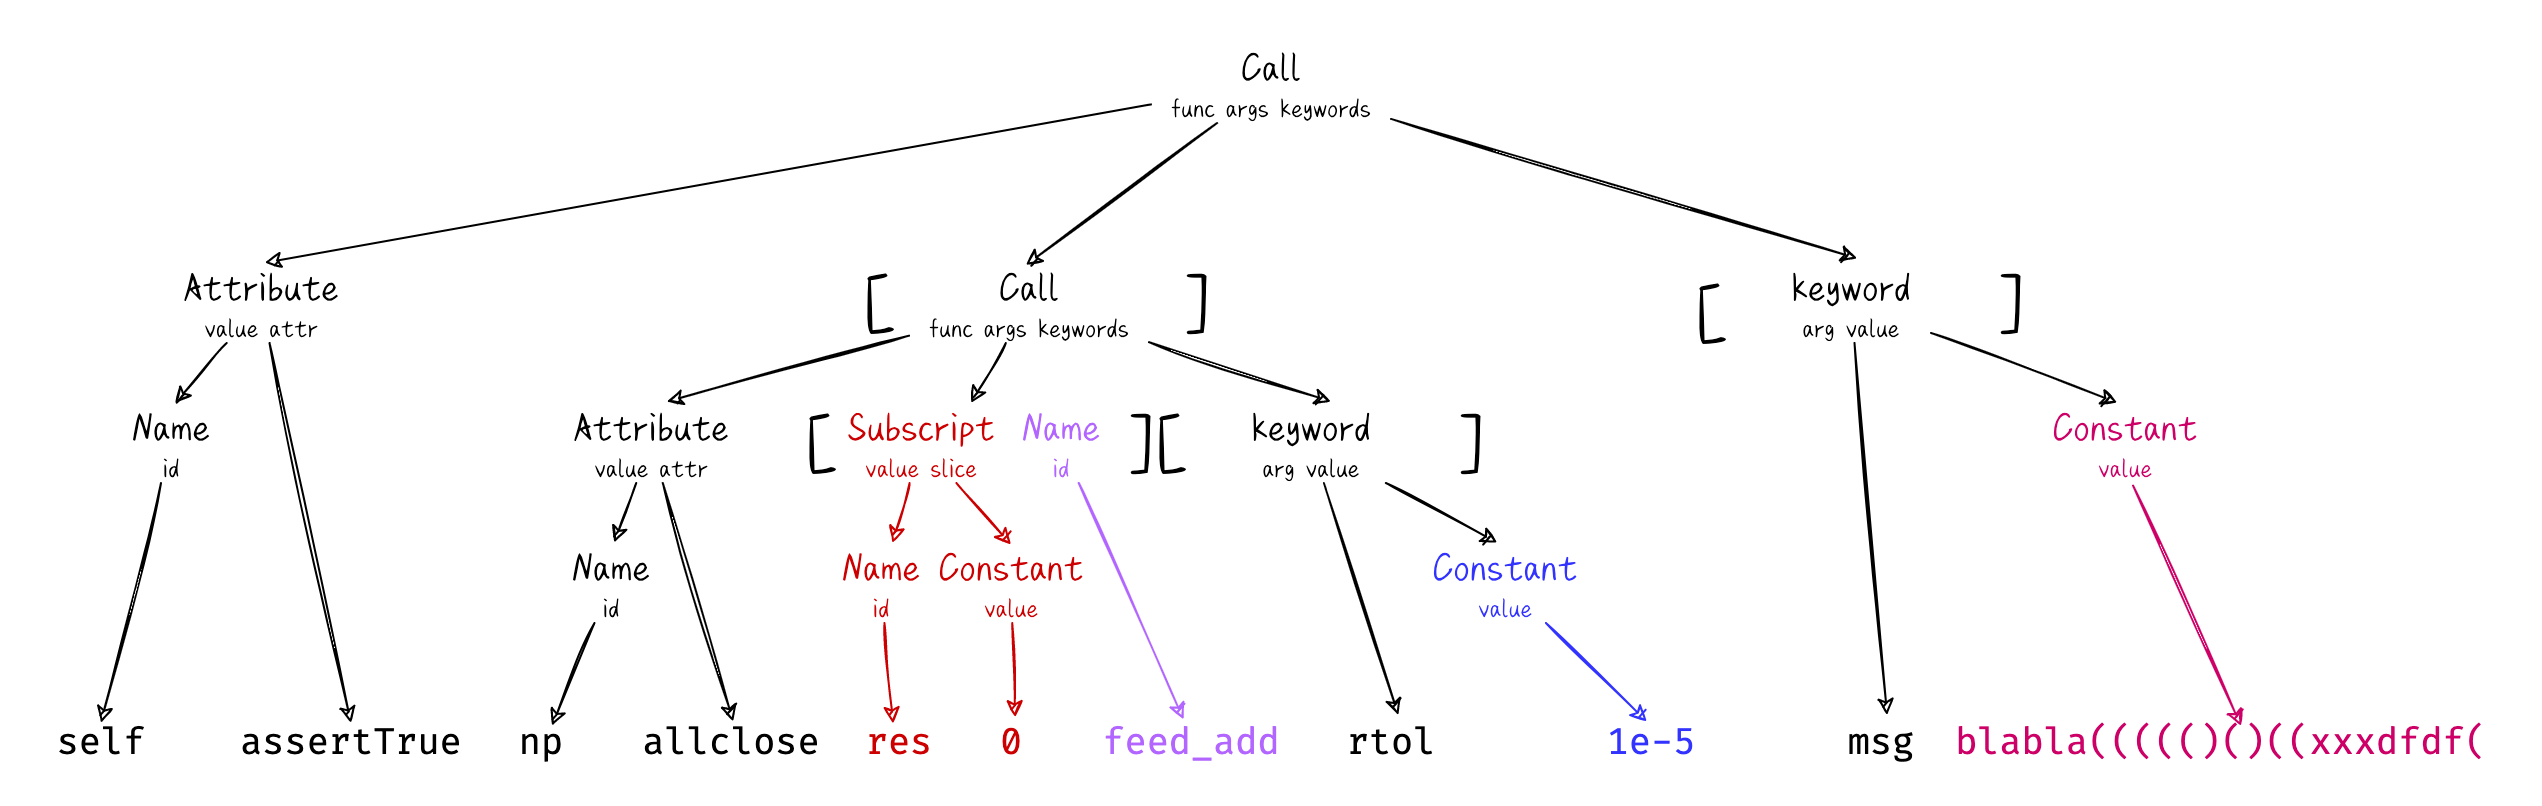

The diagram above was exported from draw.io. Its source (the exported page's mxGraphModel, read from the mxfile embedded in the PNG):
<mxGraphModel dx="1633" dy="969" grid="1" gridSize="10" guides="1" tooltips="1" connect="1" arrows="1" fold="1" page="1" pageScale="1" pageWidth="827" pageHeight="1169" background="#FFFFFF" math="0" shadow="0">
  <root>
    <mxCell id="0" />
    <mxCell id="1" parent="0" />
    <mxCell id="5" style="edgeStyle=none;html=1;fontFamily=FZSJ-ZHIWNDXSG;fontSize=14;entryX=0.521;entryY=-0.004;entryDx=0;entryDy=0;entryPerimeter=0;fontColor=#000000;strokeColor=#000000;sketch=1;" parent="1" source="2" target="6" edge="1">
      <mxGeometry relative="1" as="geometry">
        <mxPoint x="110" y="190" as="targetPoint" />
      </mxGeometry>
    </mxCell>
    <mxCell id="14" style="edgeStyle=none;html=1;fontFamily=Fira Code;fontSize=18;entryX=0.487;entryY=0.025;entryDx=0;entryDy=0;entryPerimeter=0;fontColor=#000000;strokeColor=#000000;sketch=1;" parent="1" source="2" target="15" edge="1">
      <mxGeometry relative="1" as="geometry">
        <mxPoint x="270" y="190" as="targetPoint" />
      </mxGeometry>
    </mxCell>
    <mxCell id="65" style="edgeStyle=none;html=1;entryX=0.539;entryY=-0.058;entryDx=0;entryDy=0;entryPerimeter=0;fontFamily=Fira Code;fontSize=18;fontColor=#000000;strokeColor=#000000;sketch=1;" parent="1" source="2" target="58" edge="1">
      <mxGeometry relative="1" as="geometry" />
    </mxCell>
    <mxCell id="2" value="&lt;font face=&quot;FZSJ-ZHIWNDXSG&quot;&gt;&lt;span style=&quot;font-size: 21px&quot;&gt;Call&lt;/span&gt;&lt;br&gt;&lt;font style=&quot;font-size: 14px&quot;&gt;func args keywords&lt;/font&gt;&lt;br&gt;&lt;/font&gt;" style="text;html=1;align=center;verticalAlign=middle;resizable=0;points=[];autosize=1;strokeColor=none;fillColor=none;fontColor=#000000;sketch=1;" parent="1" vertex="1">
      <mxGeometry x="565" y="80" width="120" height="40" as="geometry" />
    </mxCell>
    <mxCell id="8" style="edgeStyle=none;html=1;entryX=0.54;entryY=0.004;entryDx=0;entryDy=0;entryPerimeter=0;fontFamily=FZSJ-ZHIWNDXSG;fontSize=14;fontColor=#000000;strokeColor=#000000;sketch=1;" parent="1" source="6" target="7" edge="1">
      <mxGeometry relative="1" as="geometry" />
    </mxCell>
    <mxCell id="11" style="edgeStyle=none;html=1;fontFamily=Fira Code;fontSize=18;entryX=0.5;entryY=0;entryDx=0;entryDy=0;entryPerimeter=0;fontColor=#000000;strokeColor=#000000;sketch=1;" parent="1" source="6" target="13" edge="1">
      <mxGeometry relative="1" as="geometry">
        <mxPoint x="180" y="260" as="targetPoint" />
      </mxGeometry>
    </mxCell>
    <mxCell id="6" value="&lt;font face=&quot;FZSJ-ZHIWNDXSG&quot;&gt;&lt;span style=&quot;font-size: 21px&quot;&gt;Attribute&lt;/span&gt;&lt;br&gt;&lt;span style=&quot;font-size: 14px&quot;&gt;value attr&lt;/span&gt;&lt;br&gt;&lt;/font&gt;" style="text;html=1;align=center;verticalAlign=middle;resizable=0;points=[];autosize=1;strokeColor=none;fillColor=none;fontColor=#000000;sketch=1;" parent="1" vertex="1">
      <mxGeometry x="75" y="190" width="90" height="40" as="geometry" />
    </mxCell>
    <mxCell id="10" style="edgeStyle=none;html=1;entryX=0.5;entryY=0;entryDx=0;entryDy=0;entryPerimeter=0;fontFamily=Fira Code;fontSize=18;fontColor=#000000;strokeColor=#000000;sketch=1;" parent="1" source="7" target="9" edge="1">
      <mxGeometry relative="1" as="geometry" />
    </mxCell>
    <mxCell id="7" value="&lt;font face=&quot;FZSJ-ZHIWNDXSG&quot;&gt;&lt;span style=&quot;font-size: 21px&quot;&gt;Name&lt;/span&gt;&lt;br&gt;&lt;span style=&quot;font-size: 14px&quot;&gt;id&lt;/span&gt;&lt;br&gt;&lt;/font&gt;" style="text;html=1;align=center;verticalAlign=middle;resizable=0;points=[];autosize=1;strokeColor=none;fillColor=none;fontColor=#000000;sketch=1;" parent="1" vertex="1">
      <mxGeometry x="50" y="260" width="50" height="40" as="geometry" />
    </mxCell>
    <mxCell id="9" value="&lt;font style=&quot;font-size: 18px&quot;&gt;self&lt;/font&gt;" style="text;html=1;align=center;verticalAlign=middle;resizable=0;points=[];autosize=1;strokeColor=none;fillColor=none;fontFamily=Fira Code;fontColor=#000000;sketch=1;" parent="1" vertex="1">
      <mxGeometry x="10" y="420" width="60" height="20" as="geometry" />
    </mxCell>
    <mxCell id="13" value="&lt;font style=&quot;font-size: 18px&quot;&gt;assertTrue&lt;/font&gt;" style="text;html=1;align=center;verticalAlign=middle;resizable=0;points=[];autosize=1;strokeColor=none;fillColor=none;fontFamily=Fira Code;fontColor=#000000;sketch=1;" parent="1" vertex="1">
      <mxGeometry x="100" y="420" width="130" height="20" as="geometry" />
    </mxCell>
    <mxCell id="21" style="edgeStyle=none;html=1;entryX=0.588;entryY=-0.018;entryDx=0;entryDy=0;entryPerimeter=0;fontFamily=Fira Code;fontSize=18;fontColor=#000000;strokeColor=#000000;sketch=1;" parent="1" source="15" target="17" edge="1">
      <mxGeometry relative="1" as="geometry" />
    </mxCell>
    <mxCell id="31" style="edgeStyle=none;html=1;entryX=0.778;entryY=0;entryDx=0;entryDy=0;entryPerimeter=0;fontFamily=FZSJ-ZHIWNDXSG;fontSize=36;fontColor=#000000;strokeColor=#000000;sketch=1;" parent="1" source="15" target="16" edge="1">
      <mxGeometry relative="1" as="geometry" />
    </mxCell>
    <mxCell id="51" style="edgeStyle=none;html=1;entryX=0.625;entryY=-0.018;entryDx=0;entryDy=0;entryPerimeter=0;fontFamily=FZSJ-ZHIWNDXSG;fontSize=36;fontColor=#000000;strokeColor=#000000;sketch=1;" parent="1" source="15" target="43" edge="1">
      <mxGeometry relative="1" as="geometry" />
    </mxCell>
    <mxCell id="15" value="&lt;font face=&quot;FZSJ-ZHIWNDXSG&quot;&gt;&lt;span style=&quot;font-size: 21px&quot;&gt;Call&lt;/span&gt;&lt;br&gt;&lt;span style=&quot;font-size: 14px&quot;&gt;func args keywords&lt;/span&gt;&lt;br&gt;&lt;/font&gt;" style="text;html=1;align=center;verticalAlign=middle;resizable=0;points=[];autosize=1;strokeColor=none;fillColor=none;fontColor=#000000;sketch=1;" parent="1" vertex="1">
      <mxGeometry x="444" y="190" width="120" height="40" as="geometry" />
    </mxCell>
    <mxCell id="34" style="edgeStyle=none;html=1;fontFamily=FZSJ-ZHIWNDXSG;fontSize=36;fontColor=#CC0000;strokeColor=#CC0000;sketch=1;" parent="1" source="16" target="33" edge="1">
      <mxGeometry relative="1" as="geometry" />
    </mxCell>
    <mxCell id="37" style="edgeStyle=none;html=1;entryX=0.5;entryY=0.021;entryDx=0;entryDy=0;entryPerimeter=0;fontFamily=FZSJ-ZHIWNDXSG;fontSize=36;fontColor=#CC0000;strokeColor=#CC0000;sketch=1;" parent="1" source="16" target="36" edge="1">
      <mxGeometry relative="1" as="geometry" />
    </mxCell>
    <mxCell id="16" value="&lt;font face=&quot;FZSJ-ZHIWNDXSG&quot;&gt;&lt;span style=&quot;font-size: 21px&quot;&gt;Subscript&lt;/span&gt;&lt;br&gt;&lt;span style=&quot;font-size: 14px&quot;&gt;value slice&lt;/span&gt;&lt;br&gt;&lt;/font&gt;" style="text;html=1;align=center;verticalAlign=middle;resizable=0;points=[];autosize=1;strokeColor=none;fillColor=none;fontColor=#CC0000;sketch=1;" parent="1" vertex="1">
      <mxGeometry x="405" y="260" width="90" height="40" as="geometry" />
    </mxCell>
    <mxCell id="22" style="edgeStyle=none;html=1;entryX=0.532;entryY=-0.005;entryDx=0;entryDy=0;entryPerimeter=0;fontFamily=Fira Code;fontSize=18;fontColor=#000000;strokeColor=#000000;sketch=1;" parent="1" source="17" target="18" edge="1">
      <mxGeometry relative="1" as="geometry" />
    </mxCell>
    <mxCell id="25" style="edgeStyle=none;html=1;entryX=0.511;entryY=-0.037;entryDx=0;entryDy=0;entryPerimeter=0;fontFamily=Fira Code;fontSize=18;fontColor=#000000;strokeColor=#000000;sketch=1;" parent="1" source="17" target="24" edge="1">
      <mxGeometry relative="1" as="geometry" />
    </mxCell>
    <mxCell id="17" value="&lt;font face=&quot;FZSJ-ZHIWNDXSG&quot;&gt;&lt;span style=&quot;font-size: 21px&quot;&gt;Attribute&lt;/span&gt;&lt;br&gt;&lt;span style=&quot;font-size: 14px&quot;&gt;value attr&lt;/span&gt;&lt;br&gt;&lt;/font&gt;" style="text;html=1;align=center;verticalAlign=middle;resizable=0;points=[];autosize=1;strokeColor=none;fillColor=none;fontColor=#000000;sketch=1;" parent="1" vertex="1">
      <mxGeometry x="270" y="260" width="90" height="40" as="geometry" />
    </mxCell>
    <mxCell id="23" style="edgeStyle=none;html=1;entryX=0.638;entryY=0.068;entryDx=0;entryDy=0;entryPerimeter=0;fontFamily=Fira Code;fontSize=18;fontColor=#000000;strokeColor=#000000;sketch=1;" parent="1" source="18" target="20" edge="1">
      <mxGeometry relative="1" as="geometry" />
    </mxCell>
    <mxCell id="18" value="&lt;font face=&quot;FZSJ-ZHIWNDXSG&quot;&gt;&lt;span style=&quot;font-size: 21px&quot;&gt;Name&lt;/span&gt;&lt;br&gt;&lt;span style=&quot;font-size: 14px&quot;&gt;id&lt;/span&gt;&lt;br&gt;&lt;/font&gt;" style="text;html=1;align=center;verticalAlign=middle;resizable=0;points=[];autosize=1;strokeColor=none;fillColor=none;fontColor=#000000;sketch=1;" parent="1" vertex="1">
      <mxGeometry x="270" y="330" width="50" height="40" as="geometry" />
    </mxCell>
    <mxCell id="20" value="&lt;font style=&quot;font-size: 18px&quot;&gt;np&lt;/font&gt;" style="text;html=1;align=center;verticalAlign=middle;resizable=0;points=[];autosize=1;strokeColor=none;fillColor=none;fontFamily=Fira Code;fontColor=#000000;sketch=1;" parent="1" vertex="1">
      <mxGeometry x="240" y="420" width="40" height="20" as="geometry" />
    </mxCell>
    <mxCell id="24" value="&lt;font style=&quot;font-size: 18px&quot;&gt;allclose&lt;/font&gt;" style="text;html=1;align=center;verticalAlign=middle;resizable=0;points=[];autosize=1;strokeColor=none;fillColor=none;fontFamily=Fira Code;fontColor=#000000;sketch=1;" parent="1" vertex="1">
      <mxGeometry x="305" y="420" width="100" height="20" as="geometry" />
    </mxCell>
    <mxCell id="42" style="edgeStyle=none;html=1;entryX=0.463;entryY=-0.089;entryDx=0;entryDy=0;entryPerimeter=0;fontFamily=FZSJ-ZHIWNDXSG;fontSize=36;fontColor=#B266FF;strokeColor=#B266FF;sketch=1;" parent="1" source="26" target="41" edge="1">
      <mxGeometry relative="1" as="geometry" />
    </mxCell>
    <mxCell id="26" value="&lt;font face=&quot;FZSJ-ZHIWNDXSG&quot;&gt;&lt;span style=&quot;font-size: 21px&quot;&gt;Name&lt;/span&gt;&lt;br&gt;&lt;span style=&quot;font-size: 14px&quot;&gt;id&lt;/span&gt;&lt;br&gt;&lt;/font&gt;" style="text;html=1;align=center;verticalAlign=middle;resizable=0;points=[];autosize=1;strokeColor=none;fillColor=none;fontColor=#B266FF;sketch=1;" parent="1" vertex="1">
      <mxGeometry x="495" y="260" width="50" height="40" as="geometry" />
    </mxCell>
    <mxCell id="27" value="&lt;font style=&quot;font-size: 36px&quot;&gt;[&lt;/font&gt;" style="text;html=1;align=center;verticalAlign=middle;resizable=0;points=[];autosize=1;strokeColor=none;fillColor=none;fontSize=18;fontFamily=FZSJ-ZHIWNDXSG;fontColor=#000000;sketch=1;" parent="1" vertex="1">
      <mxGeometry x="414" y="195" width="30" height="30" as="geometry" />
    </mxCell>
    <mxCell id="28" value="&lt;font style=&quot;font-size: 36px&quot;&gt;]&lt;/font&gt;" style="text;html=1;align=center;verticalAlign=middle;resizable=0;points=[];autosize=1;strokeColor=none;fillColor=none;fontSize=18;fontFamily=FZSJ-ZHIWNDXSG;fontColor=#000000;sketch=1;" parent="1" vertex="1">
      <mxGeometry x="573" y="195" width="30" height="30" as="geometry" />
    </mxCell>
    <mxCell id="29" value="&lt;font style=&quot;font-size: 36px&quot;&gt;[&lt;/font&gt;" style="text;html=1;align=center;verticalAlign=middle;resizable=0;points=[];autosize=1;strokeColor=none;fillColor=none;fontSize=18;fontFamily=FZSJ-ZHIWNDXSG;fontColor=#000000;sketch=1;" parent="1" vertex="1">
      <mxGeometry x="385" y="265" width="30" height="30" as="geometry" />
    </mxCell>
    <mxCell id="30" value="&lt;font style=&quot;font-size: 36px&quot;&gt;]&lt;/font&gt;" style="text;html=1;align=center;verticalAlign=middle;resizable=0;points=[];autosize=1;strokeColor=none;fillColor=none;fontSize=18;fontFamily=FZSJ-ZHIWNDXSG;fontColor=#000000;sketch=1;" parent="1" vertex="1">
      <mxGeometry x="545" y="265" width="30" height="30" as="geometry" />
    </mxCell>
    <mxCell id="32" value="&lt;font style=&quot;font-size: 18px&quot;&gt;res&lt;/font&gt;" style="text;html=1;align=center;verticalAlign=middle;resizable=0;points=[];autosize=1;strokeColor=none;fillColor=none;fontFamily=Fira Code;fontColor=#CC0000;sketch=1;" parent="1" vertex="1">
      <mxGeometry x="414" y="420" width="50" height="20" as="geometry" />
    </mxCell>
    <mxCell id="35" style="edgeStyle=none;html=1;entryX=0.441;entryY=0.016;entryDx=0;entryDy=0;entryPerimeter=0;fontFamily=FZSJ-ZHIWNDXSG;fontSize=36;fontColor=#000099;strokeColor=#CC0000;sketch=1;" parent="1" source="33" target="32" edge="1">
      <mxGeometry relative="1" as="geometry" />
    </mxCell>
    <mxCell id="33" value="&lt;font face=&quot;FZSJ-ZHIWNDXSG&quot;&gt;&lt;span style=&quot;font-size: 21px&quot;&gt;Name&lt;/span&gt;&lt;br&gt;&lt;span style=&quot;font-size: 14px&quot;&gt;id&lt;/span&gt;&lt;br&gt;&lt;/font&gt;" style="text;html=1;align=center;verticalAlign=middle;resizable=0;points=[];autosize=1;strokeColor=none;fillColor=none;fontColor=#CC0000;sketch=1;" parent="1" vertex="1">
      <mxGeometry x="405" y="330" width="50" height="40" as="geometry" />
    </mxCell>
    <mxCell id="39" style="edgeStyle=none;html=1;entryX=0.57;entryY=-0.142;entryDx=0;entryDy=0;entryPerimeter=0;fontFamily=FZSJ-ZHIWNDXSG;fontSize=36;fontColor=#CC0000;strokeColor=#CC0000;sketch=1;" parent="1" source="36" target="38" edge="1">
      <mxGeometry relative="1" as="geometry" />
    </mxCell>
    <mxCell id="36" value="&lt;font face=&quot;FZSJ-ZHIWNDXSG&quot;&gt;&lt;span style=&quot;font-size: 21px&quot;&gt;Constant&lt;/span&gt;&lt;br&gt;&lt;span style=&quot;font-size: 14px&quot;&gt;value&lt;/span&gt;&lt;br&gt;&lt;/font&gt;" style="text;html=1;align=center;verticalAlign=middle;resizable=0;points=[];autosize=1;strokeColor=none;fillColor=none;fontColor=#CC0000;sketch=1;" parent="1" vertex="1">
      <mxGeometry x="450" y="330" width="90" height="40" as="geometry" />
    </mxCell>
    <mxCell id="38" value="&lt;font style=&quot;font-size: 18px&quot;&gt;0&lt;/font&gt;" style="text;html=1;align=center;verticalAlign=middle;resizable=0;points=[];autosize=1;strokeColor=none;fillColor=none;fontFamily=Fira Code;fontColor=#CC0000;sketch=1;" parent="1" vertex="1">
      <mxGeometry x="480" y="420" width="30" height="20" as="geometry" />
    </mxCell>
    <mxCell id="41" value="&lt;font style=&quot;font-size: 18px&quot;&gt;feed_add&lt;/font&gt;" style="text;html=1;align=center;verticalAlign=middle;resizable=0;points=[];autosize=1;strokeColor=none;fillColor=none;fontFamily=Fira Code;fontColor=#B266FF;sketch=1;" parent="1" vertex="1">
      <mxGeometry x="535" y="420" width="100" height="20" as="geometry" />
    </mxCell>
    <mxCell id="50" style="edgeStyle=none;html=1;entryX=0.561;entryY=-0.195;entryDx=0;entryDy=0;entryPerimeter=0;fontFamily=FZSJ-ZHIWNDXSG;fontSize=36;fontColor=#000000;strokeColor=#000000;sketch=1;" parent="1" source="43" target="48" edge="1">
      <mxGeometry relative="1" as="geometry" />
    </mxCell>
    <mxCell id="54" style="edgeStyle=none;html=1;entryX=0.457;entryY=-0.005;entryDx=0;entryDy=0;entryPerimeter=0;fontFamily=FZSJ-ZHIWNDXSG;fontSize=36;fontColor=#000000;strokeColor=#000000;sketch=1;" parent="1" source="43" target="52" edge="1">
      <mxGeometry relative="1" as="geometry" />
    </mxCell>
    <mxCell id="43" value="&lt;font face=&quot;FZSJ-ZHIWNDXSG&quot;&gt;&lt;span style=&quot;font-size: 21px&quot;&gt;keyword&lt;/span&gt;&lt;br&gt;&lt;span style=&quot;font-size: 14px&quot;&gt;arg value&lt;/span&gt;&lt;br&gt;&lt;/font&gt;" style="text;html=1;align=center;verticalAlign=middle;resizable=0;points=[];autosize=1;strokeColor=none;fillColor=none;fontColor=#000000;sketch=1;" parent="1" vertex="1">
      <mxGeometry x="605" y="260" width="80" height="40" as="geometry" />
    </mxCell>
    <mxCell id="44" value="&lt;font style=&quot;font-size: 36px&quot;&gt;[&lt;/font&gt;" style="text;html=1;align=center;verticalAlign=middle;resizable=0;points=[];autosize=1;strokeColor=none;fillColor=none;fontSize=18;fontFamily=FZSJ-ZHIWNDXSG;fontColor=#000000;sketch=1;" parent="1" vertex="1">
      <mxGeometry x="560" y="265" width="30" height="30" as="geometry" />
    </mxCell>
    <mxCell id="46" value="&lt;font style=&quot;font-size: 36px&quot;&gt;]&lt;/font&gt;" style="text;html=1;align=center;verticalAlign=middle;resizable=0;points=[];autosize=1;strokeColor=none;fillColor=none;fontSize=18;fontFamily=FZSJ-ZHIWNDXSG;fontColor=#000000;sketch=1;" parent="1" vertex="1">
      <mxGeometry x="710" y="265" width="30" height="30" as="geometry" />
    </mxCell>
    <mxCell id="48" value="&lt;font style=&quot;font-size: 18px&quot;&gt;rtol&lt;/font&gt;" style="text;html=1;align=center;verticalAlign=middle;resizable=0;points=[];autosize=1;strokeColor=none;fillColor=none;fontFamily=Fira Code;fontColor=#000000;sketch=1;" parent="1" vertex="1">
      <mxGeometry x="655" y="420" width="60" height="20" as="geometry" />
    </mxCell>
    <mxCell id="55" style="edgeStyle=none;html=1;entryX=0.465;entryY=-0.037;entryDx=0;entryDy=0;entryPerimeter=0;fontFamily=FZSJ-ZHIWNDXSG;fontSize=36;fontColor=#3333FF;strokeColor=#3333FF;sketch=1;" parent="1" source="52" target="53" edge="1">
      <mxGeometry relative="1" as="geometry" />
    </mxCell>
    <mxCell id="52" value="&lt;font face=&quot;FZSJ-ZHIWNDXSG&quot;&gt;&lt;span style=&quot;font-size: 21px&quot;&gt;Constant&lt;/span&gt;&lt;br&gt;&lt;span style=&quot;font-size: 14px&quot;&gt;value&lt;/span&gt;&lt;br&gt;&lt;/font&gt;" style="text;html=1;align=center;verticalAlign=middle;resizable=0;points=[];autosize=1;strokeColor=none;fillColor=none;fontColor=#3333FF;sketch=1;" parent="1" vertex="1">
      <mxGeometry x="697" y="330" width="90" height="40" as="geometry" />
    </mxCell>
    <mxCell id="53" value="&lt;font style=&quot;font-size: 18px&quot;&gt;1e-5&lt;/font&gt;" style="text;html=1;align=center;verticalAlign=middle;resizable=0;points=[];autosize=1;strokeColor=none;fillColor=none;fontFamily=Fira Code;fontColor=#3333FF;sketch=1;" parent="1" vertex="1">
      <mxGeometry x="785" y="420" width="60" height="20" as="geometry" />
    </mxCell>
    <mxCell id="56" style="edgeStyle=none;html=1;entryX=0.561;entryY=-0.195;entryDx=0;entryDy=0;entryPerimeter=0;fontFamily=FZSJ-ZHIWNDXSG;fontSize=36;fontColor=#000000;strokeColor=#000000;sketch=1;" parent="1" source="58" target="61" edge="1">
      <mxGeometry relative="1" as="geometry" />
    </mxCell>
    <mxCell id="57" style="edgeStyle=none;html=1;entryX=0.457;entryY=-0.005;entryDx=0;entryDy=0;entryPerimeter=0;fontFamily=FZSJ-ZHIWNDXSG;fontSize=36;fontColor=#000000;strokeColor=#000000;sketch=1;" parent="1" source="58" target="63" edge="1">
      <mxGeometry relative="1" as="geometry" />
    </mxCell>
    <mxCell id="58" value="&lt;font face=&quot;FZSJ-ZHIWNDXSG&quot;&gt;&lt;span style=&quot;font-size: 21px&quot;&gt;keyword&lt;/span&gt;&lt;br&gt;&lt;span style=&quot;font-size: 14px&quot;&gt;arg value&lt;/span&gt;&lt;br&gt;&lt;/font&gt;" style="text;html=1;align=center;verticalAlign=middle;resizable=0;points=[];autosize=1;strokeColor=none;fillColor=none;fontColor=#000000;sketch=1;" parent="1" vertex="1">
      <mxGeometry x="875" y="190" width="80" height="40" as="geometry" />
    </mxCell>
    <mxCell id="59" value="&lt;font style=&quot;font-size: 36px&quot;&gt;[&lt;/font&gt;" style="text;html=1;align=center;verticalAlign=middle;resizable=0;points=[];autosize=1;strokeColor=none;fillColor=none;fontSize=18;fontFamily=FZSJ-ZHIWNDXSG;fontColor=#000000;sketch=1;" parent="1" vertex="1">
      <mxGeometry x="830" y="200" width="30" height="30" as="geometry" />
    </mxCell>
    <mxCell id="60" value="&lt;font style=&quot;font-size: 36px&quot;&gt;]&lt;/font&gt;" style="text;html=1;align=center;verticalAlign=middle;resizable=0;points=[];autosize=1;strokeColor=none;fillColor=none;fontSize=18;fontFamily=FZSJ-ZHIWNDXSG;fontColor=#000000;sketch=1;" parent="1" vertex="1">
      <mxGeometry x="980" y="195" width="30" height="30" as="geometry" />
    </mxCell>
    <mxCell id="61" value="&lt;font style=&quot;font-size: 18px&quot;&gt;msg&lt;/font&gt;" style="text;html=1;align=center;verticalAlign=middle;resizable=0;points=[];autosize=1;strokeColor=none;fillColor=none;fontFamily=Fira Code;fontColor=#000000;sketch=1;" parent="1" vertex="1">
      <mxGeometry x="905" y="420" width="50" height="20" as="geometry" />
    </mxCell>
    <mxCell id="62" style="edgeStyle=none;html=1;entryX=0.536;entryY=0.073;entryDx=0;entryDy=0;entryPerimeter=0;fontFamily=FZSJ-ZHIWNDXSG;fontSize=36;exitX=0.545;exitY=1.034;exitDx=0;exitDy=0;exitPerimeter=0;fontColor=#000000;strokeColor=#CC0066;sketch=1;" parent="1" source="63" target="67" edge="1">
      <mxGeometry relative="1" as="geometry">
        <mxPoint x="1023.6812308611547" y="300" as="sourcePoint" />
      </mxGeometry>
    </mxCell>
    <mxCell id="63" value="&lt;font face=&quot;FZSJ-ZHIWNDXSG&quot;&gt;&lt;span style=&quot;font-size: 21px&quot;&gt;Constant&lt;/span&gt;&lt;br&gt;&lt;span style=&quot;font-size: 14px&quot;&gt;value&lt;/span&gt;&lt;br&gt;&lt;/font&gt;" style="text;html=1;align=center;verticalAlign=middle;resizable=0;points=[];autosize=1;strokeColor=none;fillColor=none;fontColor=#CC0066;sketch=1;" parent="1" vertex="1">
      <mxGeometry x="1007" y="260" width="90" height="40" as="geometry" />
    </mxCell>
    <mxCell id="64" value="&lt;div style=&quot;background-color: rgb(38 , 42 , 51) ; line-height: 18px&quot;&gt;&lt;br&gt;&lt;/div&gt;" style="text;html=1;align=center;verticalAlign=middle;resizable=0;points=[];autosize=1;strokeColor=none;fillColor=none;fontFamily=Fira Code;fontColor=#000000;sketch=1;" parent="1" vertex="1">
      <mxGeometry x="1090" y="420" width="20" height="20" as="geometry" />
    </mxCell>
    <mxCell id="67" value="&lt;font style=&quot;font-size: 18px&quot;&gt;blabla((((()()((xxxdfdf(&lt;/font&gt;" style="text;html=1;align=center;verticalAlign=middle;resizable=0;points=[];autosize=1;strokeColor=none;fillColor=none;fontFamily=Fira Code;fontColor=#CC0066;sketch=1;" parent="1" vertex="1">
      <mxGeometry x="960" y="420" width="280" height="20" as="geometry" />
    </mxCell>
  </root>
</mxGraphModel>